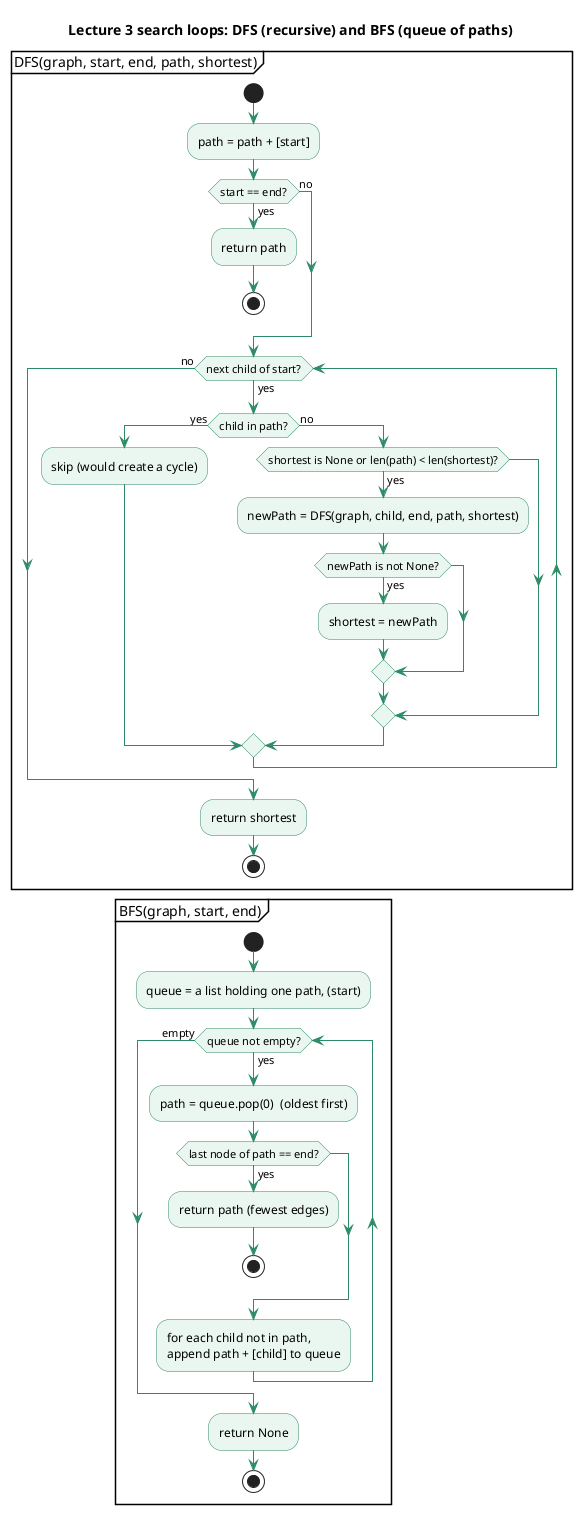

The diagram above was rendered by PlantUML. Its source (embedded in the PNG):
@startuml
title Lecture 3 search loops: DFS (recursive) and BFS (queue of paths)
skinparam shadowing false
skinparam activity {
  BackgroundColor #EAF6F0
  BorderColor #2E8B67
  ArrowColor #2E8B67
}
partition "DFS(graph, start, end, path, shortest)" {
  start
  :path = path + [start];
  if (start == end?) then (yes)
    :return path;
    stop
  else (no)
  endif
  while (next child of start?) is (yes)
    if (child in path?) then (yes)
      :skip (would create a cycle);
    else (no)
      if (shortest is None or len(path) < len(shortest)?) then (yes)
        :newPath = DFS(graph, child, end, path, shortest);
        if (newPath is not None?) then (yes)
          :shortest = newPath;
        endif
      endif
    endif
  endwhile (no)
  :return shortest;
  stop
}
partition "BFS(graph, start, end)" {
  start
  :queue = a list holding one path, (start);
  while (queue not empty?) is (yes)
    :path = queue.pop(0)  (oldest first);
    if (last node of path == end?) then (yes)
      :return path (fewest edges);
      stop
    endif
    :for each child not in path,\nappend path + [child] to queue;
  endwhile (empty)
  :return None;
  stop
}
@enduml